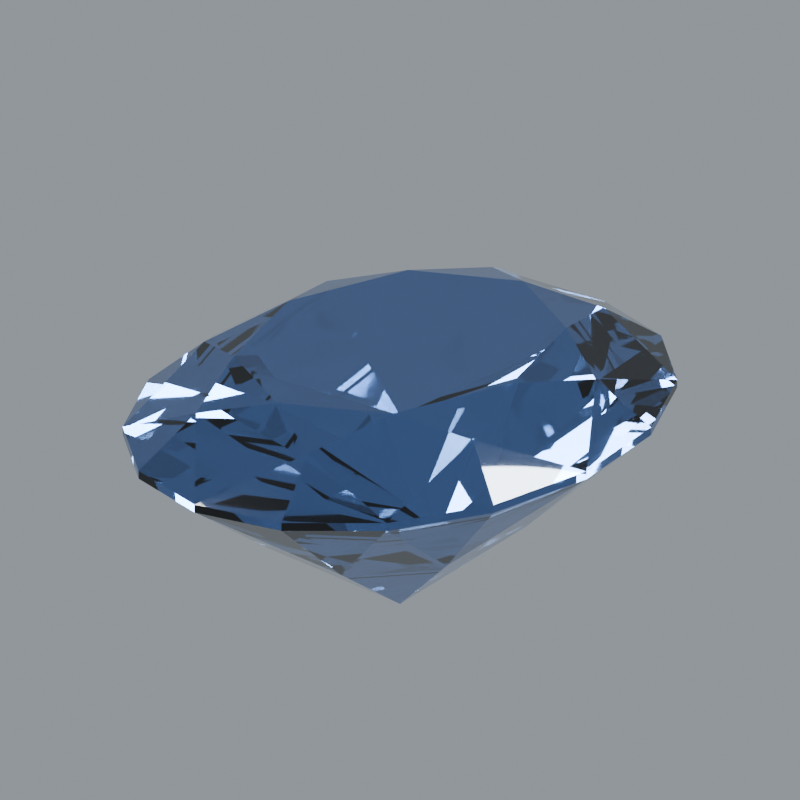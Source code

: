 # Source: stone-sapphire.blend  (saved by Blender 5.2.44; exported with 4.5.12 LTS)
import bpy
from mathutils import Matrix  # noqa: F401  (used for matrix-valued properties, if any)

bpy.ops.wm.read_factory_settings(use_empty=True)
scene = bpy.context.scene
scene.name = 'Scene'

# ---- materials (node trees are filled in below, after node groups)
mat_sapphire_polished_facets = bpy.data.materials.new('Sapphire polished facets')
mat_sapphire_polished_facets.diffuse_color = (0.1301, 0.2502, 0.5776, 1.0)

# ---- material node trees
mat_sapphire_polished_facets.use_nodes = True; mat_sapphire_polished_facets.node_tree.nodes.clear()
_N = mat_sapphire_polished_facets.node_tree.nodes; _L = mat_sapphire_polished_facets.node_tree.links
n0 = _N.new('ShaderNodeBsdfPrincipled'); n0.name = 'Principled BSDF'; n0.location = (-200, 100)
n0.inputs[0].default_value = (0.1301, 0.2502, 0.5776, 1.0)
n0.inputs[2].default_value = 0.018
n0.inputs[3].default_value = 1.77
n0.inputs[10].default_value = 0.005
n0.inputs[18].default_value = 1.0
n0.inputs[19].default_value = 0.08
n0.inputs[20].default_value = 0.12
n1 = _N.new('ShaderNodeOutputMaterial'); n1.name = 'Material Output'; n1.location = (200, 100)
_L.new(n0.outputs[0], n1.inputs[0])
n1.is_active_output = True

# ---- world
world_studio_world = bpy.data.worlds.new('Studio world'); scene.world = world_studio_world
world_studio_world.use_nodes = True; world_studio_world.node_tree.nodes.clear()
_N = world_studio_world.node_tree.nodes; _L = world_studio_world.node_tree.links
n0 = _N.new('ShaderNodeBackground'); n0.name = 'Background'; n0.location = (-200, 100)
n0.inputs[0].default_value = (0.55, 0.6, 0.65, 1.0)
n0.inputs[1].default_value = 0.5
n1 = _N.new('ShaderNodeOutputWorld'); n1.name = 'World Output'; n1.location = (200, 100)
_L.new(n0.outputs[0], n1.inputs[0])
n1.is_active_output = True

# ---- cameras
cam_camera = bpy.data.cameras.new('Camera')
cam_camera.type = 'ORTHO'
cam_camera.clip_start = 0.01
cam_camera.clip_end = 100.0
cam_camera.lens = 52.0
cam_camera.ortho_scale = 3.25

# ---- lights
light_area = bpy.data.lights.new('Area', 'AREA')
light_area.color = (1.0, 0.94, 0.86)
light_area.energy = 650.0
light_area.shape = 'DISK'
light_area.size = 4.0
light_area.size_y = 1.0
light_area_001 = bpy.data.lights.new('Area.001', 'AREA')
light_area_001.color = (0.82, 0.91, 1.0)
light_area_001.energy = 800.0
light_area_001.shape = 'DISK'
light_area_001.size = 3.0
light_area_001.size_y = 1.0
light_area_002 = bpy.data.lights.new('Area.002', 'AREA')
light_area_002.energy = 180.0
light_area_002.shape = 'DISK'
light_area_002.size = 2.0
light_area_002.size_y = 1.0

# ---- meshes
me_gemstone_sapphire = bpy.data.meshes.new('Gemstone Sapphire')
me_gemstone_sapphire.from_pydata([(0.0, 0.0, 0.2924), (0.0, 0.0, -0.8837), (0.6, 0.0, 0.2924), (0.7206, 0.3821, 0.2095), (1.0, 0.0, 0.0175), (0.9239, 0.4898, 0.0175), (1.0, 0.0, -0.0175), (0.9239, 0.4898, -0.0175), (0.4619, 0.2449, -0.4836), (0.4243, 0.5431, 0.2924), (0.2985, 0.9224, 0.2095), (0.7071, 0.9051, 0.0175), (0.3827, 1.183, 0.0175), (0.7071, 0.9051, -0.0175), (0.3827, 1.183, -0.0175), (0.1913, 0.5913, -0.4836), (3.674e-17, 0.768, 0.2924), (-0.2985, 0.9224, 0.2095), (6.123e-17, 1.28, 0.0175), (-0.3827, 1.183, 0.0175), (6.123e-17, 1.28, -0.0175), (-0.3827, 1.183, -0.0175), (-0.1913, 0.5913, -0.4836), (-0.4243, 0.5431, 0.2924), (-0.7206, 0.3821, 0.2095), (-0.7071, 0.9051, 0.0175), (-0.9239, 0.4898, 0.0175), (-0.7071, 0.9051, -0.0175), (-0.9239, 0.4898, -0.0175), (-0.4619, 0.2449, -0.4836), (-0.6, 9.405e-17, 0.2924), (-0.7206, -0.3821, 0.2095), (-1.0, 1.568e-16, 0.0175), (-0.9239, -0.4898, 0.0175), (-1.0, 1.568e-16, -0.0175), (-0.9239, -0.4898, -0.0175), (-0.4619, -0.2449, -0.4836), (-0.4243, -0.5431, 0.2924), (-0.2985, -0.9224, 0.2095), (-0.7071, -0.9051, 0.0175), (-0.3827, -1.183, 0.0175), (-0.7071, -0.9051, -0.0175), (-0.3827, -1.183, -0.0175), (-0.1913, -0.5913, -0.4836), (-1.102e-16, -0.768, 0.2924), (0.2985, -0.9224, 0.2095), (-1.837e-16, -1.28, 0.0175), (0.3827, -1.183, 0.0175), (-1.837e-16, -1.28, -0.0175), (0.3827, -1.183, -0.0175), (0.1913, -0.5913, -0.4836), (0.4243, -0.5431, 0.2924), (0.7206, -0.3821, 0.2095), (0.7071, -0.9051, 0.0175), (0.9239, -0.4898, 0.0175), (0.7071, -0.9051, -0.0175), (0.9239, -0.4898, -0.0175), (0.4619, -0.2449, -0.4836)], [], [(0, 2, 9), (3, 9, 2), (4, 3, 2), (52, 4, 2), (4, 5, 3), (54, 4, 52), (8, 7, 6), (57, 6, 56), (1, 8, 6), (57, 1, 6), (0, 9, 16), (10, 16, 9), (11, 10, 9), (3, 11, 9), (11, 12, 10), (5, 11, 3), (15, 14, 13), (8, 13, 7), (1, 15, 13), (8, 1, 13), (0, 16, 23), (17, 23, 16), (18, 17, 16), (10, 18, 16), (18, 19, 17), (12, 18, 10), (22, 21, 20), (15, 20, 14), (1, 22, 20), (15, 1, 20), (0, 23, 30), (24, 30, 23), (25, 24, 23), (17, 25, 23), (25, 26, 24), (19, 25, 17), (29, 28, 27), (22, 27, 21), (1, 29, 27), (22, 1, 27), (0, 30, 37), (31, 37, 30), (32, 31, 30), (24, 32, 30), (32, 33, 31), (26, 32, 24), (36, 35, 34), (29, 34, 28), (1, 36, 34), (29, 1, 34), (0, 37, 44), (38, 44, 37), (39, 38, 37), (31, 39, 37), (39, 40, 38), (33, 39, 31), (43, 42, 41), (36, 41, 35), (1, 43, 41), (36, 1, 41), (0, 44, 51), (45, 51, 44), (46, 45, 44), (38, 46, 44), (46, 47, 45), (40, 46, 38), (50, 49, 48), (43, 48, 42), (1, 50, 48), (43, 1, 48), (0, 51, 2), (52, 2, 51), (53, 52, 51), (45, 53, 51), (53, 54, 52), (47, 53, 45), (57, 56, 55), (50, 55, 49), (1, 57, 55), (50, 1, 55), (7, 5, 4), (6, 7, 4), (13, 11, 5), (7, 13, 5), (14, 12, 11), (13, 14, 11), (20, 18, 12), (14, 20, 12), (21, 19, 18), (20, 21, 18), (27, 25, 19), (21, 27, 19), (28, 26, 25), (27, 28, 25), (34, 32, 26), (28, 34, 26), (35, 33, 32), (34, 35, 32), (41, 39, 33), (35, 41, 33), (42, 40, 39), (41, 42, 39), (48, 46, 40), (42, 48, 40), (49, 47, 46), (48, 49, 46), (55, 53, 47), (49, 55, 47), (56, 54, 53), (55, 56, 53), (6, 4, 54), (56, 6, 54)])
me_gemstone_sapphire.materials.append(mat_sapphire_polished_facets)
me_gemstone_sapphire.update()

# ---- objects
ob_gemstone_sapphire = bpy.data.objects.new('Gemstone Sapphire', me_gemstone_sapphire)
ob_presentation_camera = bpy.data.objects.new('Presentation camera', cam_camera)
ob_key_softbox = bpy.data.objects.new('Key softbox', light_area)
ob_edge_softbox = bpy.data.objects.new('Edge softbox', light_area_001)
ob_front_strip = bpy.data.objects.new('Front strip', light_area_002)

# ---- transforms, parenting, visibility, modifiers, constraints
ob_gemstone_sapphire.location = (0.0, 0.0, 0.0)
ob_gemstone_sapphire.rotation_euler = (0.0, 0.0, -0.105)
ob_presentation_camera.location = (3.6, -5.2, 3.0)
ob_presentation_camera.rotation_euler = (1.132, -9.023e-08, 0.6055)
ob_key_softbox.location = (-3.0, -4.0, 5.0)
ob_key_softbox.rotation_euler = (0.7854, -7.115e-08, -0.6435)
ob_edge_softbox.location = (4.0, 1.0, 3.0)
ob_edge_softbox.rotation_euler = (0.9418, 5.518e-10, 1.816)
ob_front_strip.location = (0.0, -4.0, 0.5)
ob_front_strip.rotation_euler = (1.446, -0.0, 0.0)

# ---- collection membership
scene.collection.objects.link(ob_gemstone_sapphire)
scene.collection.objects.link(ob_presentation_camera)
scene.collection.objects.link(ob_key_softbox)
scene.collection.objects.link(ob_edge_softbox)
scene.collection.objects.link(ob_front_strip)

# ---- scene / render settings (as saved in the file)
scene.camera = ob_presentation_camera
scene.frame_start = 1; scene.frame_end = 250; scene.frame_set(1)
scene.render.engine = 'CYCLES'
scene.render.resolution_x = 768
scene.render.resolution_y = 768
scene.render.film_transparent = True
scene.render.bake_bias = 0.0
scene.render.bake_samples = 0
scene.render.compositor_device = 'GPU'
scene.cycles.samples = 48
scene.cycles.transmission_bounces = 10
scene.eevee.use_volume_custom_range = False
scene.eevee.fast_gi_thickness_near = 0.1
scene.eevee.fast_gi_thickness_far = 0.0
scene.eevee.ray_tracing_options.screen_trace_thickness = 0.1
scene.view_settings.look = 'AgX - Medium High Contrast'
bpy.context.view_layer.update()
